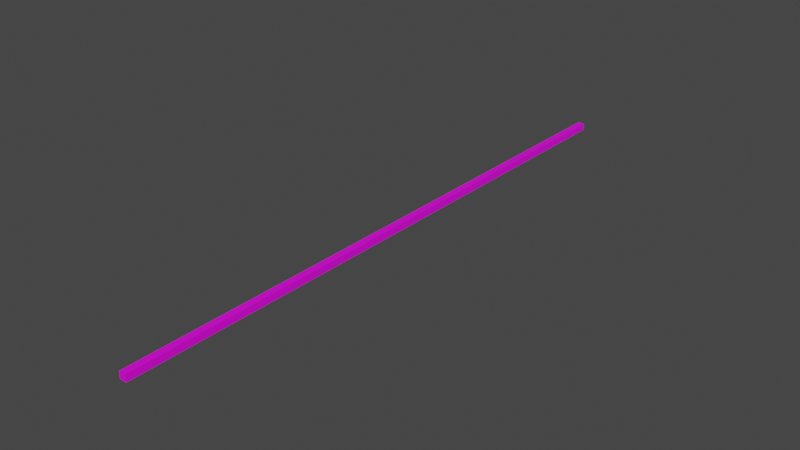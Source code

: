 # Source: point.blend  (saved by Blender 2.91.10; exported with 4.5.12 LTS)
import bpy
from mathutils import Matrix  # noqa: F401  (used for matrix-valued properties, if any)

bpy.ops.wm.read_factory_settings(use_empty=True)
scene = bpy.context.scene
scene.name = 'Scene'

# ---- collections
col_collection = bpy.data.collections.new('Collection'); scene.collection.children.link(col_collection)

# ---- images (referenced by path relative to the original .blend; pixels are not part of the script)
import os
ASSET_DIR = os.environ.get("B2B_ASSET_DIR", "")  # directory of the original .blend (textures are referenced by path, not embedded)
HERE = os.path.dirname(os.path.abspath(__file__))  # packed textures are extracted next to this script under _unpacked/

def load_image(name, relpath, width, height, colorspace="sRGB"):
    """Load a texture the original file referenced (path relative to the .blend, or extracted next to this script)."""
    p = next((c for c in (os.path.join(HERE, relpath), os.path.join(ASSET_DIR, relpath)) if relpath and os.path.exists(c)), "")
    if p:
        img = bpy.data.images.load(p, check_existing=True)
        img.name = name
    else:  # same state as the original file: an image datablock whose file is absent (Cycles renders it pink)
        img = bpy.data.images.new(name, width, height)
        img.source = "FILE"
        img.filepath = "//" + (relpath or name)
    img.colorspace_settings.name = colorspace
    return img
img_station_png = load_image('Station.png', 'Station.png', 1024, 1024, 'sRGB')

# ---- materials (node trees are filled in below, after node groups)
mat_material_001 = bpy.data.materials.new('Material.001')
mat_material_001.use_transparent_shadow = False

# ---- material node trees
mat_material_001.use_nodes = True; mat_material_001.node_tree.nodes.clear()
_N = mat_material_001.node_tree.nodes; _L = mat_material_001.node_tree.links
n0 = _N.new('ShaderNodeBsdfPrincipled'); n0.name = 'Principled BSDF'; n0.location = (10, 300)
n0.distribution = 'GGX'
n0.subsurface_method = 'BURLEY'
n0.inputs[3].default_value = 1.45
n0.inputs[27].default_value = (0.0, 0.0, 0.0, 1.0)
n0.inputs[28].default_value = 1.0
n1 = _N.new('ShaderNodeOutputMaterial'); n1.name = 'Material Output'; n1.location = (300, 300)
n2 = _N.new('ShaderNodeTexImage'); n2.name = 'Image Texture'; n2.location = (-617, 399)
n2.image = img_station_png
_L.new(n0.outputs[0], n1.inputs[0])
_L.new(n2.outputs[0], n0.inputs[0])
_L.new(n2.outputs[1], n0.inputs[4])
n1.is_active_output = True

# ---- world
world_world = bpy.data.worlds.new('World'); scene.world = world_world
world_world.use_nodes = True; world_world.node_tree.nodes.clear()
_N = world_world.node_tree.nodes; _L = world_world.node_tree.links
n0 = _N.new('ShaderNodeOutputWorld'); n0.name = 'World Output'; n0.location = (300, 300)
n1 = _N.new('ShaderNodeBackground'); n1.name = 'Background'; n1.location = (10, 300)
n1.inputs[0].default_value = (0.05088, 0.05088, 0.05088, 1.0)
_L.new(n1.outputs[0], n0.inputs[0])
n0.is_active_output = True
world_world.color = (0.05088, 0.05088, 0.05088)
world_world.use_sun_shadow = False
world_world.sun_shadow_jitter_overblur = 0.0

# ---- meshes
me_cube_001 = bpy.data.meshes.new('Cube.001')
me_cube_001.from_pydata([(-1.0, -1.0, -1.0), (-1.0, -1.0, 1.0), (-1.0, 1.0, -1.0), (-1.0, 1.0, 1.0), (1.0, -1.0, -1.0), (1.0, -1.0, 1.0), (1.0, 1.0, -1.0), (1.0, 1.0, 1.0)], [], [(0, 1, 3, 2), (2, 3, 7, 6), (6, 7, 5, 4), (4, 5, 1, 0), (2, 6, 4, 0), (7, 3, 1, 5)])
_uv = me_cube_001.uv_layers.new(name='UVMap')
_uv.uv.foreach_set('vector', [0.375, 0.0, 0.625, 0.0, 0.625, 0.25, 0.375, 0.25, 0.375, 0.25, 0.625, 0.25, 0.625, 0.5, 0.375, 0.5, 0.375, 0.5, 0.625, 0.5, 0.625, 0.75, 0.375, 0.75, 0.375, 0.75, 0.625, 0.75, 0.625, 1.0, 0.375, 1.0, 0.125, 0.5, 0.375, 0.5, 0.375, 0.75, 0.125, 0.75, 0.625, 0.5, 0.875, 0.5, 0.875, 0.75, 0.625, 0.75])
me_cube_001.materials.append(mat_material_001)
me_cube_001.use_remesh_fix_poles = True
me_cube_001.use_remesh_preserve_attributes = False
me_cube_001.use_mirror_vertex_groups = False
me_cube_001.update()

# ---- objects
ob_cube = bpy.data.objects.new('Cube', me_cube_001)

# ---- transforms, parenting, visibility, modifiers, constraints
ob_cube.location = (0.0, 15.0, 0.0)
ob_cube.scale = (0.1693, 15.0, 0.1693)
ob_cube.lineart.crease_threshold = 0.0

# ---- collection membership
col_collection.objects.link(ob_cube)

# ---- scene / render settings (as saved in the file)
scene.frame_start = 1; scene.frame_end = 250; scene.frame_set(1)
scene.render.engine = 'BLENDER_EEVEE_NEXT'
scene.cycles.use_denoising = False
scene.cycles.samples = 128
scene.cycles.sampling_pattern = 'TABULATED_SOBOL'
scene.cycles.use_adaptive_sampling = False
scene.cycles.use_light_tree = False
scene.view_settings.view_transform = 'Filmic'
bpy.context.view_layer.update()

# ---- added for rendering (the .blend has no active camera and no usable light): camera, sun
cam_auto = bpy.data.cameras.new('AutoCamera')
cam_auto.lens = 50.0
cam_auto.sensor_width = 36.0
cam_auto.clip_end = 1000.0
ob_auto_camera = bpy.data.objects.new('AutoCamera', cam_auto)
scene.collection.objects.link(ob_auto_camera)
ob_auto_camera.location = (27.7603, -18.3123, 22.2082)
ob_auto_camera.rotation_euler = (1.09748, -7.21219e-08, 0.694738)
scene.camera = ob_auto_camera
light_auto_sun = bpy.data.lights.new('AutoSun', 'SUN')
light_auto_sun.energy = 3.0
light_auto_sun.angle = 0.0523599
ob_auto_sun = bpy.data.objects.new('AutoSun', light_auto_sun)
scene.collection.objects.link(ob_auto_sun)
ob_auto_sun.rotation_euler = (0.872665, 0.174533, 0.523599)
bpy.context.view_layer.update()
